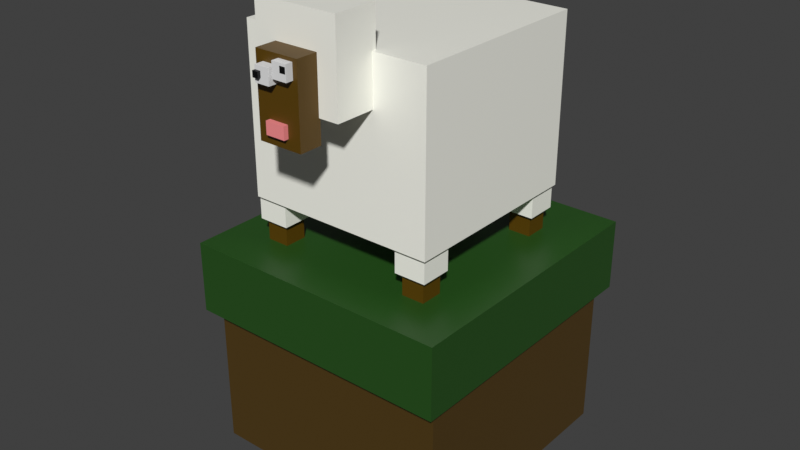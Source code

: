 # Source: sheep_low_poly_eyes.blend  (saved by Blender 3.0.42; exported with 4.5.12 LTS)
import bpy
from mathutils import Matrix  # noqa: F401  (used for matrix-valued properties, if any)

bpy.ops.wm.read_factory_settings(use_empty=True)
scene = bpy.context.scene
scene.name = 'Scene'

# ---- collections
col_collection = bpy.data.collections.new('Collection'); scene.collection.children.link(col_collection)

# ---- materials (node trees are filled in below, after node groups)
mat_white = bpy.data.materials.new('White')
mat_white.alpha_threshold = 0.0
mat_white.use_transparent_shadow = False
mat_white.line_color = (0.0, 0.0, 0.0, 1.0)
mat_dark_brown = bpy.data.materials.new('Dark Brown')
mat_dark_brown.use_transparent_shadow = False
mat_pink = bpy.data.materials.new('Pink')
mat_pink.use_transparent_shadow = False
mat_brown = bpy.data.materials.new('Brown')
mat_brown.alpha_threshold = 0.0
mat_brown.use_transparent_shadow = False
mat_brown.line_color = (0.0, 0.0, 0.0, 1.0)
mat_green = bpy.data.materials.new('Green')
mat_green.alpha_threshold = 0.0
mat_green.use_transparent_shadow = False
mat_green.line_color = (0.0, 0.0, 0.0, 1.0)
mat_black = bpy.data.materials.new('Black')
mat_black.use_transparent_shadow = False

# ---- material node trees
mat_white.use_nodes = True; mat_white.node_tree.nodes.clear()
_N = mat_white.node_tree.nodes; _L = mat_white.node_tree.links
n0 = _N.new('ShaderNodeOutputMaterial'); n0.name = 'Material Output'; n0.location = (300, 300)
n1 = _N.new('ShaderNodeBsdfPrincipled'); n1.name = 'Principled BSDF'; n1.location = (10, 300)
n1.distribution = 'GGX'
n1.subsurface_method = 'RANDOM_WALK_SKIN'
n1.inputs[0].default_value = (0.9996, 0.9982, 0.9129, 1.0)
n1.inputs[2].default_value = 0.4
n1.inputs[3].default_value = 1.45
n1.inputs[16].default_value = 0.03
n1.inputs[27].default_value = (0.0, 0.0, 0.0, 1.0)
n1.inputs[28].default_value = 1.0
_L.new(n1.outputs[0], n0.inputs[0])
n0.is_active_output = True
mat_dark_brown.use_nodes = True; mat_dark_brown.node_tree.nodes.clear()
_N = mat_dark_brown.node_tree.nodes; _L = mat_dark_brown.node_tree.links
n0 = _N.new('ShaderNodeBsdfPrincipled'); n0.name = 'Principled BSDF'; n0.location = (10, 300)
n0.distribution = 'GGX'
n0.subsurface_method = 'RANDOM_WALK_SKIN'
n0.inputs[0].default_value = (0.1055, 0.05216, 0.0, 1.0)
n0.inputs[3].default_value = 1.45
n0.inputs[27].default_value = (0.0, 0.0, 0.0, 1.0)
n0.inputs[28].default_value = 1.0
n1 = _N.new('ShaderNodeOutputMaterial'); n1.name = 'Material Output'; n1.location = (300, 300)
_L.new(n0.outputs[0], n1.inputs[0])
n1.is_active_output = True
mat_pink.use_nodes = True; mat_pink.node_tree.nodes.clear()
_N = mat_pink.node_tree.nodes; _L = mat_pink.node_tree.links
n0 = _N.new('ShaderNodeBsdfPrincipled'); n0.name = 'Principled BSDF'; n0.location = (10, 300)
n0.distribution = 'GGX'
n0.subsurface_method = 'RANDOM_WALK_SKIN'
n0.inputs[0].default_value = (1.0, 0.2926, 0.2996, 1.0)
n0.inputs[3].default_value = 1.45
n0.inputs[27].default_value = (0.0, 0.0, 0.0, 1.0)
n0.inputs[28].default_value = 1.0
n1 = _N.new('ShaderNodeOutputMaterial'); n1.name = 'Material Output'; n1.location = (300, 300)
_L.new(n0.outputs[0], n1.inputs[0])
n1.is_active_output = True
mat_brown.use_nodes = True; mat_brown.node_tree.nodes.clear()
_N = mat_brown.node_tree.nodes; _L = mat_brown.node_tree.links
n0 = _N.new('ShaderNodeOutputMaterial'); n0.name = 'Material Output'; n0.location = (300, 300)
n1 = _N.new('ShaderNodeBsdfPrincipled'); n1.name = 'Principled BSDF'; n1.location = (10, 300)
n1.distribution = 'GGX'
n1.subsurface_method = 'RANDOM_WALK_SKIN'
n1.inputs[0].default_value = (0.08244, 0.04506, 0.006982, 1.0)
n1.inputs[2].default_value = 0.4
n1.inputs[3].default_value = 1.45
n1.inputs[16].default_value = 0.03
n1.inputs[27].default_value = (0.0, 0.0, 0.0, 1.0)
n1.inputs[28].default_value = 1.0
_L.new(n1.outputs[0], n0.inputs[0])
n0.is_active_output = True
mat_green.use_nodes = True; mat_green.node_tree.nodes.clear()
_N = mat_green.node_tree.nodes; _L = mat_green.node_tree.links
n0 = _N.new('ShaderNodeOutputMaterial'); n0.name = 'Material Output'; n0.location = (300, 300)
n1 = _N.new('ShaderNodeBsdfPrincipled'); n1.name = 'Principled BSDF'; n1.location = (10, 300)
n1.distribution = 'GGX'
n1.subsurface_method = 'RANDOM_WALK_SKIN'
n1.inputs[0].default_value = (0.01895, 0.08244, 0.01077, 1.0)
n1.inputs[2].default_value = 0.4
n1.inputs[3].default_value = 1.45
n1.inputs[16].default_value = 0.03
n1.inputs[27].default_value = (0.0, 0.0, 0.0, 1.0)
n1.inputs[28].default_value = 1.0
_L.new(n1.outputs[0], n0.inputs[0])
n0.is_active_output = True
mat_black.use_nodes = True; mat_black.node_tree.nodes.clear()
_N = mat_black.node_tree.nodes; _L = mat_black.node_tree.links
n0 = _N.new('ShaderNodeBsdfPrincipled'); n0.name = 'Principled BSDF'; n0.location = (10, 300)
n0.distribution = 'GGX'
n0.subsurface_method = 'RANDOM_WALK_SKIN'
n0.inputs[0].default_value = (0.0, 0.0, 0.0, 1.0)
n0.inputs[3].default_value = 1.45
n0.inputs[27].default_value = (0.0, 0.0, 0.0, 1.0)
n0.inputs[28].default_value = 1.0
n1 = _N.new('ShaderNodeOutputMaterial'); n1.name = 'Material Output'; n1.location = (300, 300)
_L.new(n0.outputs[0], n1.inputs[0])
n1.is_active_output = True

# ---- world
world_world = bpy.data.worlds.new('World'); scene.world = world_world
world_world.use_nodes = True; world_world.node_tree.nodes.clear()
_N = world_world.node_tree.nodes; _L = world_world.node_tree.links
n0 = _N.new('ShaderNodeOutputWorld'); n0.name = 'World Output'; n0.location = (300, 300)
n1 = _N.new('ShaderNodeBackground'); n1.name = 'Background'; n1.location = (10, 300)
n1.inputs[0].default_value = (0.05088, 0.05088, 0.05088, 1.0)
_L.new(n1.outputs[0], n0.inputs[0])
n0.is_active_output = True
world_world.color = (0.05088, 0.05088, 0.05088)
world_world.use_sun_shadow = False
world_world.sun_shadow_jitter_overblur = 0.0

# ---- meshes
me_cube = bpy.data.meshes.new('Cube')
me_cube.from_pydata([(1.0, 1.0, 1.0), (1.0, 1.0, -1.0), (1.0, -1.0, 1.0), (1.0, -1.0, -1.0), (-1.0, 1.0, 1.0), (-1.0, 1.0, -1.0), (-1.0, -1.0, 1.0), (-1.0, -1.0, -1.0)], [], [(0, 4, 6, 2), (3, 2, 6, 7), (7, 6, 4, 5), (5, 1, 3, 7), (1, 0, 2, 3), (5, 4, 0, 1)])
_uv = me_cube.uv_layers.new(name='UVMap')
_uv.uv.foreach_set('vector', [0.625, 0.5, 0.875, 0.5, 0.875, 0.75, 0.625, 0.75, 0.375, 0.75, 0.625, 0.75, 0.625, 1.0, 0.375, 1.0, 0.375, 0.0, 0.625, 0.0, 0.625, 0.25, 0.375, 0.25, 0.125, 0.5, 0.375, 0.5, 0.375, 0.75, 0.125, 0.75, 0.375, 0.5, 0.625, 0.5, 0.625, 0.75, 0.375, 0.75, 0.375, 0.25, 0.625, 0.25, 0.625, 0.5, 0.375, 0.5])
me_cube.materials.append(mat_white)
me_cube.use_remesh_preserve_volume = False
me_cube.use_remesh_preserve_attributes = False
me_cube.use_mirror_vertex_groups = False
me_cube.update()
me_cube_001 = bpy.data.meshes.new('Cube.001')
me_cube_001.from_pydata([(-1.0, -1.0, -1.0), (-1.0, -1.0, 1.0), (-1.0, 1.0, -1.0), (-1.0, 1.0, 1.0), (1.0, -1.0, -1.0), (1.0, -1.0, 1.0), (1.0, 1.0, -1.0), (1.0, 1.0, 1.0)], [], [(0, 1, 3, 2), (2, 3, 7, 6), (6, 7, 5, 4), (4, 5, 1, 0), (2, 6, 4, 0), (7, 3, 1, 5)])
_uv = me_cube_001.uv_layers.new(name='UVMap')
_uv.uv.foreach_set('vector', [0.375, 0.0, 0.625, 0.0, 0.625, 0.25, 0.375, 0.25, 0.375, 0.25, 0.625, 0.25, 0.625, 0.5, 0.375, 0.5, 0.375, 0.5, 0.625, 0.5, 0.625, 0.75, 0.375, 0.75, 0.375, 0.75, 0.625, 0.75, 0.625, 1.0, 0.375, 1.0, 0.125, 0.5, 0.375, 0.5, 0.375, 0.75, 0.125, 0.75, 0.625, 0.5, 0.875, 0.5, 0.875, 0.75, 0.625, 0.75])
me_cube_001.materials.append(mat_white)
me_cube_001.use_remesh_fix_poles = True
me_cube_001.use_remesh_preserve_attributes = False
me_cube_001.update()
me_cube_002 = bpy.data.meshes.new('Cube.002')
me_cube_002.from_pydata([(-1.0, -1.0, -1.0), (-1.0, -1.0, 1.0), (-1.0, 1.0, -1.0), (-1.0, 1.0, 1.0), (1.0, -1.0, -1.0), (1.0, -1.0, 1.0), (1.0, 1.0, -1.0), (1.0, 1.0, 1.0)], [], [(0, 1, 3, 2), (2, 3, 7, 6), (6, 7, 5, 4), (4, 5, 1, 0), (2, 6, 4, 0), (7, 3, 1, 5)])
_uv = me_cube_002.uv_layers.new(name='UVMap')
_uv.uv.foreach_set('vector', [0.375, 0.0, 0.625, 0.0, 0.625, 0.25, 0.375, 0.25, 0.375, 0.25, 0.625, 0.25, 0.625, 0.5, 0.375, 0.5, 0.375, 0.5, 0.625, 0.5, 0.625, 0.75, 0.375, 0.75, 0.375, 0.75, 0.625, 0.75, 0.625, 1.0, 0.375, 1.0, 0.125, 0.5, 0.375, 0.5, 0.375, 0.75, 0.125, 0.75, 0.625, 0.5, 0.875, 0.5, 0.875, 0.75, 0.625, 0.75])
me_cube_002.materials.append(mat_dark_brown)
me_cube_002.use_remesh_fix_poles = True
me_cube_002.use_remesh_preserve_attributes = False
me_cube_002.update()
me_cube_003 = bpy.data.meshes.new('Cube.003')
me_cube_003.from_pydata([(1.0, 1.0, 1.0), (1.0, 1.0, -1.0), (1.0, -1.0, 1.0), (1.0, -1.0, -1.0), (-1.0, 1.0, 1.0), (-1.0, 1.0, -1.0), (-1.0, -1.0, 1.0), (-1.0, -1.0, -1.0)], [], [(0, 4, 6, 2), (3, 2, 6, 7), (7, 6, 4, 5), (5, 1, 3, 7), (1, 0, 2, 3), (5, 4, 0, 1)])
_uv = me_cube_003.uv_layers.new(name='UVMap')
_uv.uv.foreach_set('vector', [0.625, 0.5, 0.875, 0.5, 0.875, 0.75, 0.625, 0.75, 0.375, 0.75, 0.625, 0.75, 0.625, 1.0, 0.375, 1.0, 0.375, 0.0, 0.625, 0.0, 0.625, 0.25, 0.375, 0.25, 0.125, 0.5, 0.375, 0.5, 0.375, 0.75, 0.125, 0.75, 0.375, 0.5, 0.625, 0.5, 0.625, 0.75, 0.375, 0.75, 0.375, 0.25, 0.625, 0.25, 0.625, 0.5, 0.375, 0.5])
me_cube_003.materials.append(mat_white)
me_cube_003.use_remesh_preserve_volume = False
me_cube_003.use_remesh_preserve_attributes = False
me_cube_003.use_mirror_vertex_groups = False
me_cube_003.update()
me_cube_004 = bpy.data.meshes.new('Cube.004')
me_cube_004.from_pydata([(1.0, 1.0, 1.0), (1.0, 1.0, -1.0), (1.0, -1.0, 1.0), (1.0, -1.0, -1.0), (-1.0, 1.0, 1.0), (-1.0, 1.0, -1.0), (-1.0, -1.0, 1.0), (-1.0, -1.0, -1.0)], [], [(0, 4, 6, 2), (3, 2, 6, 7), (7, 6, 4, 5), (5, 1, 3, 7), (1, 0, 2, 3), (5, 4, 0, 1)])
_uv = me_cube_004.uv_layers.new(name='UVMap')
_uv.uv.foreach_set('vector', [0.625, 0.5, 0.875, 0.5, 0.875, 0.75, 0.625, 0.75, 0.375, 0.75, 0.625, 0.75, 0.625, 1.0, 0.375, 1.0, 0.375, 0.0, 0.625, 0.0, 0.625, 0.25, 0.375, 0.25, 0.125, 0.5, 0.375, 0.5, 0.375, 0.75, 0.125, 0.75, 0.375, 0.5, 0.625, 0.5, 0.625, 0.75, 0.375, 0.75, 0.375, 0.25, 0.625, 0.25, 0.625, 0.5, 0.375, 0.5])
me_cube_004.materials.append(mat_white)
me_cube_004.use_remesh_preserve_volume = False
me_cube_004.use_remesh_preserve_attributes = False
me_cube_004.use_mirror_vertex_groups = False
me_cube_004.update()
me_cube_005 = bpy.data.meshes.new('Cube.005')
me_cube_005.from_pydata([(1.0, 1.0, 1.0), (1.0, 1.0, -1.0), (1.0, -1.0, 1.0), (1.0, -1.0, -1.0), (-1.0, 1.0, 1.0), (-1.0, 1.0, -1.0), (-1.0, -1.0, 1.0), (-1.0, -1.0, -1.0)], [], [(0, 4, 6, 2), (3, 2, 6, 7), (7, 6, 4, 5), (5, 1, 3, 7), (1, 0, 2, 3), (5, 4, 0, 1)])
_uv = me_cube_005.uv_layers.new(name='UVMap')
_uv.uv.foreach_set('vector', [0.625, 0.5, 0.875, 0.5, 0.875, 0.75, 0.625, 0.75, 0.375, 0.75, 0.625, 0.75, 0.625, 1.0, 0.375, 1.0, 0.375, 0.0, 0.625, 0.0, 0.625, 0.25, 0.375, 0.25, 0.125, 0.5, 0.375, 0.5, 0.375, 0.75, 0.125, 0.75, 0.375, 0.5, 0.625, 0.5, 0.625, 0.75, 0.375, 0.75, 0.375, 0.25, 0.625, 0.25, 0.625, 0.5, 0.375, 0.5])
me_cube_005.materials.append(mat_white)
me_cube_005.use_remesh_preserve_volume = False
me_cube_005.use_remesh_preserve_attributes = False
me_cube_005.use_mirror_vertex_groups = False
me_cube_005.update()
me_cube_006 = bpy.data.meshes.new('Cube.006')
me_cube_006.from_pydata([(1.0, 1.0, 1.0), (1.0, 1.0, -1.0), (1.0, -1.0, 1.0), (1.0, -1.0, -1.0), (-1.0, 1.0, 1.0), (-1.0, 1.0, -1.0), (-1.0, -1.0, 1.0), (-1.0, -1.0, -1.0)], [], [(0, 4, 6, 2), (3, 2, 6, 7), (7, 6, 4, 5), (5, 1, 3, 7), (1, 0, 2, 3), (5, 4, 0, 1)])
_uv = me_cube_006.uv_layers.new(name='UVMap')
_uv.uv.foreach_set('vector', [0.625, 0.5, 0.875, 0.5, 0.875, 0.75, 0.625, 0.75, 0.375, 0.75, 0.625, 0.75, 0.625, 1.0, 0.375, 1.0, 0.375, 0.0, 0.625, 0.0, 0.625, 0.25, 0.375, 0.25, 0.125, 0.5, 0.375, 0.5, 0.375, 0.75, 0.125, 0.75, 0.375, 0.5, 0.625, 0.5, 0.625, 0.75, 0.375, 0.75, 0.375, 0.25, 0.625, 0.25, 0.625, 0.5, 0.375, 0.5])
me_cube_006.materials.append(mat_white)
me_cube_006.use_remesh_preserve_volume = False
me_cube_006.use_remesh_preserve_attributes = False
me_cube_006.use_mirror_vertex_groups = False
me_cube_006.update()
me_cube_007 = bpy.data.meshes.new('Cube.007')
me_cube_007.from_pydata([(1.0, 1.0, 1.0), (1.0, 1.0, -1.0), (1.0, -1.0, 1.0), (1.0, -1.0, -1.0), (-1.0, 1.0, 1.0), (-1.0, 1.0, -1.0), (-1.0, -1.0, 1.0), (-1.0, -1.0, -1.0)], [], [(0, 4, 6, 2), (3, 2, 6, 7), (7, 6, 4, 5), (5, 1, 3, 7), (1, 0, 2, 3), (5, 4, 0, 1)])
_uv = me_cube_007.uv_layers.new(name='UVMap')
_uv.uv.foreach_set('vector', [0.625, 0.5, 0.875, 0.5, 0.875, 0.75, 0.625, 0.75, 0.375, 0.75, 0.625, 0.75, 0.625, 1.0, 0.375, 1.0, 0.375, 0.0, 0.625, 0.0, 0.625, 0.25, 0.375, 0.25, 0.125, 0.5, 0.375, 0.5, 0.375, 0.75, 0.125, 0.75, 0.375, 0.5, 0.625, 0.5, 0.625, 0.75, 0.375, 0.75, 0.375, 0.25, 0.625, 0.25, 0.625, 0.5, 0.375, 0.5])
me_cube_007.materials.append(mat_dark_brown)
me_cube_007.use_remesh_preserve_volume = False
me_cube_007.use_remesh_preserve_attributes = False
me_cube_007.use_mirror_vertex_groups = False
me_cube_007.update()
me_cube_008 = bpy.data.meshes.new('Cube.008')
me_cube_008.from_pydata([(1.0, 1.0, 1.0), (1.0, 1.0, -1.0), (1.0, -1.0, 1.0), (1.0, -1.0, -1.0), (-1.0, 1.0, 1.0), (-1.0, 1.0, -1.0), (-1.0, -1.0, 1.0), (-1.0, -1.0, -1.0)], [], [(0, 4, 6, 2), (3, 2, 6, 7), (7, 6, 4, 5), (5, 1, 3, 7), (1, 0, 2, 3), (5, 4, 0, 1)])
_uv = me_cube_008.uv_layers.new(name='UVMap')
_uv.uv.foreach_set('vector', [0.625, 0.5, 0.875, 0.5, 0.875, 0.75, 0.625, 0.75, 0.375, 0.75, 0.625, 0.75, 0.625, 1.0, 0.375, 1.0, 0.375, 0.0, 0.625, 0.0, 0.625, 0.25, 0.375, 0.25, 0.125, 0.5, 0.375, 0.5, 0.375, 0.75, 0.125, 0.75, 0.375, 0.5, 0.625, 0.5, 0.625, 0.75, 0.375, 0.75, 0.375, 0.25, 0.625, 0.25, 0.625, 0.5, 0.375, 0.5])
me_cube_008.materials.append(mat_dark_brown)
me_cube_008.use_remesh_preserve_volume = False
me_cube_008.use_remesh_preserve_attributes = False
me_cube_008.use_mirror_vertex_groups = False
me_cube_008.update()
me_cube_009 = bpy.data.meshes.new('Cube.009')
me_cube_009.from_pydata([(1.0, 1.0, 1.0), (1.0, 1.0, -1.0), (1.0, -1.0, 1.0), (1.0, -1.0, -1.0), (-1.0, 1.0, 1.0), (-1.0, 1.0, -1.0), (-1.0, -1.0, 1.0), (-1.0, -1.0, -1.0)], [], [(0, 4, 6, 2), (3, 2, 6, 7), (7, 6, 4, 5), (5, 1, 3, 7), (1, 0, 2, 3), (5, 4, 0, 1)])
_uv = me_cube_009.uv_layers.new(name='UVMap')
_uv.uv.foreach_set('vector', [0.625, 0.5, 0.875, 0.5, 0.875, 0.75, 0.625, 0.75, 0.375, 0.75, 0.625, 0.75, 0.625, 1.0, 0.375, 1.0, 0.375, 0.0, 0.625, 0.0, 0.625, 0.25, 0.375, 0.25, 0.125, 0.5, 0.375, 0.5, 0.375, 0.75, 0.125, 0.75, 0.375, 0.5, 0.625, 0.5, 0.625, 0.75, 0.375, 0.75, 0.375, 0.25, 0.625, 0.25, 0.625, 0.5, 0.375, 0.5])
me_cube_009.materials.append(mat_dark_brown)
me_cube_009.use_remesh_preserve_volume = False
me_cube_009.use_remesh_preserve_attributes = False
me_cube_009.use_mirror_vertex_groups = False
me_cube_009.update()
me_cube_010 = bpy.data.meshes.new('Cube.010')
me_cube_010.from_pydata([(1.0, 1.0, 1.0), (1.0, 1.0, -1.0), (1.0, -1.0, 1.0), (1.0, -1.0, -1.0), (-1.0, 1.0, 1.0), (-1.0, 1.0, -1.0), (-1.0, -1.0, 1.0), (-1.0, -1.0, -1.0)], [], [(0, 4, 6, 2), (3, 2, 6, 7), (7, 6, 4, 5), (5, 1, 3, 7), (1, 0, 2, 3), (5, 4, 0, 1)])
_uv = me_cube_010.uv_layers.new(name='UVMap')
_uv.uv.foreach_set('vector', [0.625, 0.5, 0.875, 0.5, 0.875, 0.75, 0.625, 0.75, 0.375, 0.75, 0.625, 0.75, 0.625, 1.0, 0.375, 1.0, 0.375, 0.0, 0.625, 0.0, 0.625, 0.25, 0.375, 0.25, 0.125, 0.5, 0.375, 0.5, 0.375, 0.75, 0.125, 0.75, 0.375, 0.5, 0.625, 0.5, 0.625, 0.75, 0.375, 0.75, 0.375, 0.25, 0.625, 0.25, 0.625, 0.5, 0.375, 0.5])
me_cube_010.materials.append(mat_dark_brown)
me_cube_010.use_remesh_preserve_volume = False
me_cube_010.use_remesh_preserve_attributes = False
me_cube_010.use_mirror_vertex_groups = False
me_cube_010.update()
me_cube_011 = bpy.data.meshes.new('Cube.011')
me_cube_011.from_pydata([(-1.0, -1.0, -1.0), (-1.0, -1.0, 1.0), (-1.0, 1.0, -1.0), (-1.0, 1.0, 1.0), (1.0, -1.0, -1.0), (1.0, -1.0, 1.0), (1.0, 1.0, -1.0), (1.0, 1.0, 1.0)], [], [(0, 1, 3, 2), (2, 3, 7, 6), (6, 7, 5, 4), (4, 5, 1, 0), (2, 6, 4, 0), (7, 3, 1, 5)])
_uv = me_cube_011.uv_layers.new(name='UVMap')
_uv.uv.foreach_set('vector', [0.375, 0.0, 0.625, 0.0, 0.625, 0.25, 0.375, 0.25, 0.375, 0.25, 0.625, 0.25, 0.625, 0.5, 0.375, 0.5, 0.375, 0.5, 0.625, 0.5, 0.625, 0.75, 0.375, 0.75, 0.375, 0.75, 0.625, 0.75, 0.625, 1.0, 0.375, 1.0, 0.125, 0.5, 0.375, 0.5, 0.375, 0.75, 0.125, 0.75, 0.625, 0.5, 0.875, 0.5, 0.875, 0.75, 0.625, 0.75])
me_cube_011.materials.append(mat_pink)
me_cube_011.use_remesh_fix_poles = True
me_cube_011.use_remesh_preserve_attributes = False
me_cube_011.update()
me_cube_012 = bpy.data.meshes.new('Cube.012')
me_cube_012.from_pydata([(1.0, 1.0, 1.0), (1.0, 1.0, -1.0), (1.0, -1.0, 1.0), (1.0, -1.0, -1.0), (-1.0, 1.0, 1.0), (-1.0, 1.0, -1.0), (-1.0, -1.0, 1.0), (-1.0, -1.0, -1.0)], [], [(0, 4, 6, 2), (3, 2, 6, 7), (7, 6, 4, 5), (5, 1, 3, 7), (1, 0, 2, 3), (5, 4, 0, 1)])
_uv = me_cube_012.uv_layers.new(name='UVMap')
_uv.uv.foreach_set('vector', [0.625, 0.5, 0.875, 0.5, 0.875, 0.75, 0.625, 0.75, 0.375, 0.75, 0.625, 0.75, 0.625, 1.0, 0.375, 1.0, 0.375, 0.0, 0.625, 0.0, 0.625, 0.25, 0.375, 0.25, 0.125, 0.5, 0.375, 0.5, 0.375, 0.75, 0.125, 0.75, 0.375, 0.5, 0.625, 0.5, 0.625, 0.75, 0.375, 0.75, 0.375, 0.25, 0.625, 0.25, 0.625, 0.5, 0.375, 0.5])
me_cube_012.materials.append(mat_brown)
me_cube_012.use_remesh_preserve_volume = False
me_cube_012.use_remesh_preserve_attributes = False
me_cube_012.use_mirror_vertex_groups = False
me_cube_012.update()
me_cube_013 = bpy.data.meshes.new('Cube.013')
me_cube_013.from_pydata([(1.0, 1.0, 1.0), (1.0, 1.0, -1.0), (1.0, -1.0, 1.0), (1.0, -1.0, -1.0), (-1.0, 1.0, 1.0), (-1.0, 1.0, -1.0), (-1.0, -1.0, 1.0), (-1.0, -1.0, -1.0)], [], [(0, 4, 6, 2), (3, 2, 6, 7), (7, 6, 4, 5), (5, 1, 3, 7), (1, 0, 2, 3), (5, 4, 0, 1)])
_uv = me_cube_013.uv_layers.new(name='UVMap')
_uv.uv.foreach_set('vector', [0.625, 0.5, 0.875, 0.5, 0.875, 0.75, 0.625, 0.75, 0.375, 0.75, 0.625, 0.75, 0.625, 1.0, 0.375, 1.0, 0.375, 0.0, 0.625, 0.0, 0.625, 0.25, 0.375, 0.25, 0.125, 0.5, 0.375, 0.5, 0.375, 0.75, 0.125, 0.75, 0.375, 0.5, 0.625, 0.5, 0.625, 0.75, 0.375, 0.75, 0.375, 0.25, 0.625, 0.25, 0.625, 0.5, 0.375, 0.5])
me_cube_013.materials.append(mat_green)
me_cube_013.use_remesh_preserve_volume = False
me_cube_013.use_remesh_preserve_attributes = False
me_cube_013.use_mirror_vertex_groups = False
me_cube_013.update()
me_cube_014 = bpy.data.meshes.new('Cube.014')
me_cube_014.from_pydata([(-1.0, -1.0, -1.0), (-1.0, -1.0, 1.0), (-1.0, 1.0, -1.0), (-1.0, 1.0, 1.0), (1.0, -1.0, -1.0), (1.0, -1.0, 1.0), (1.0, 1.0, -1.0), (1.0, 1.0, 1.0)], [], [(0, 1, 3, 2), (2, 3, 7, 6), (6, 7, 5, 4), (4, 5, 1, 0), (2, 6, 4, 0), (7, 3, 1, 5)])
_uv = me_cube_014.uv_layers.new(name='UVMap')
_uv.uv.foreach_set('vector', [0.375, 0.0, 0.625, 0.0, 0.625, 0.25, 0.375, 0.25, 0.375, 0.25, 0.625, 0.25, 0.625, 0.5, 0.375, 0.5, 0.375, 0.5, 0.625, 0.5, 0.625, 0.75, 0.375, 0.75, 0.375, 0.75, 0.625, 0.75, 0.625, 1.0, 0.375, 1.0, 0.125, 0.5, 0.375, 0.5, 0.375, 0.75, 0.125, 0.75, 0.625, 0.5, 0.875, 0.5, 0.875, 0.75, 0.625, 0.75])
me_cube_014.use_remesh_fix_poles = True
me_cube_014.use_remesh_preserve_attributes = False
me_cube_014.update()
me_cube_015 = bpy.data.meshes.new('Cube.015')
me_cube_015.from_pydata([(-1.0, -1.0, -1.0), (-1.0, -1.0, 1.0), (-1.0, 1.0, -1.0), (-1.0, 1.0, 1.0), (1.0, -1.0, -1.0), (1.0, -1.0, 1.0), (1.0, 1.0, -1.0), (1.0, 1.0, 1.0)], [], [(0, 1, 3, 2), (2, 3, 7, 6), (6, 7, 5, 4), (4, 5, 1, 0), (2, 6, 4, 0), (7, 3, 1, 5)])
_uv = me_cube_015.uv_layers.new(name='UVMap')
_uv.uv.foreach_set('vector', [0.375, 0.0, 0.625, 0.0, 0.625, 0.25, 0.375, 0.25, 0.375, 0.25, 0.625, 0.25, 0.625, 0.5, 0.375, 0.5, 0.375, 0.5, 0.625, 0.5, 0.625, 0.75, 0.375, 0.75, 0.375, 0.75, 0.625, 0.75, 0.625, 1.0, 0.375, 1.0, 0.125, 0.5, 0.375, 0.5, 0.375, 0.75, 0.125, 0.75, 0.625, 0.5, 0.875, 0.5, 0.875, 0.75, 0.625, 0.75])
me_cube_015.use_remesh_fix_poles = True
me_cube_015.use_remesh_preserve_attributes = False
me_cube_015.update()
me_cube_016 = bpy.data.meshes.new('Cube.016')
me_cube_016.from_pydata([(-1.0, -1.0, -1.0), (-1.0, -1.0, 1.0), (-1.0, 1.0, -1.0), (-1.0, 1.0, 1.0), (1.0, -1.0, -1.0), (1.0, -1.0, 1.0), (1.0, 1.0, -1.0), (1.0, 1.0, 1.0)], [], [(0, 1, 3, 2), (2, 3, 7, 6), (6, 7, 5, 4), (4, 5, 1, 0), (2, 6, 4, 0), (7, 3, 1, 5)])
_uv = me_cube_016.uv_layers.new(name='UVMap')
_uv.uv.foreach_set('vector', [0.375, 0.0, 0.625, 0.0, 0.625, 0.25, 0.375, 0.25, 0.375, 0.25, 0.625, 0.25, 0.625, 0.5, 0.375, 0.5, 0.375, 0.5, 0.625, 0.5, 0.625, 0.75, 0.375, 0.75, 0.375, 0.75, 0.625, 0.75, 0.625, 1.0, 0.375, 1.0, 0.125, 0.5, 0.375, 0.5, 0.375, 0.75, 0.125, 0.75, 0.625, 0.5, 0.875, 0.5, 0.875, 0.75, 0.625, 0.75])
me_cube_016.materials.append(mat_black)
me_cube_016.use_remesh_fix_poles = True
me_cube_016.use_remesh_preserve_attributes = False
me_cube_016.update()
me_cube_017 = bpy.data.meshes.new('Cube.017')
me_cube_017.from_pydata([(-1.0, -1.0, -1.0), (-1.0, -1.0, 1.0), (-1.0, 1.0, -1.0), (-1.0, 1.0, 1.0), (1.0, -1.0, -1.0), (1.0, -1.0, 1.0), (1.0, 1.0, -1.0), (1.0, 1.0, 1.0)], [], [(0, 1, 3, 2), (2, 3, 7, 6), (6, 7, 5, 4), (4, 5, 1, 0), (2, 6, 4, 0), (7, 3, 1, 5)])
_uv = me_cube_017.uv_layers.new(name='UVMap')
_uv.uv.foreach_set('vector', [0.375, 0.0, 0.625, 0.0, 0.625, 0.25, 0.375, 0.25, 0.375, 0.25, 0.625, 0.25, 0.625, 0.5, 0.375, 0.5, 0.375, 0.5, 0.625, 0.5, 0.625, 0.75, 0.375, 0.75, 0.375, 0.75, 0.625, 0.75, 0.625, 1.0, 0.375, 1.0, 0.125, 0.5, 0.375, 0.5, 0.375, 0.75, 0.125, 0.75, 0.625, 0.5, 0.875, 0.5, 0.875, 0.75, 0.625, 0.75])
me_cube_017.materials.append(mat_black)
me_cube_017.use_remesh_fix_poles = True
me_cube_017.use_remesh_preserve_attributes = False
me_cube_017.update()

# ---- objects
ob_cube = bpy.data.objects.new('Cube', me_cube)
ob_cube_001 = bpy.data.objects.new('Cube.001', me_cube_001)
ob_cube_002 = bpy.data.objects.new('Cube.002', me_cube_002)
ob_cube_003 = bpy.data.objects.new('Cube.003', me_cube_003)
ob_cube_004 = bpy.data.objects.new('Cube.004', me_cube_004)
ob_cube_005 = bpy.data.objects.new('Cube.005', me_cube_005)
ob_cube_006 = bpy.data.objects.new('Cube.006', me_cube_006)
ob_cube_007 = bpy.data.objects.new('Cube.007', me_cube_007)
ob_cube_008 = bpy.data.objects.new('Cube.008', me_cube_008)
ob_cube_009 = bpy.data.objects.new('Cube.009', me_cube_009)
ob_cube_010 = bpy.data.objects.new('Cube.010', me_cube_010)
ob_cube_011 = bpy.data.objects.new('Cube.011', me_cube_011)
ob_cube_012 = bpy.data.objects.new('Cube.012', me_cube_012)
ob_cube_013 = bpy.data.objects.new('Cube.013', me_cube_013)
ob_cube_014 = bpy.data.objects.new('Cube.014', me_cube_014)
ob_cube_015 = bpy.data.objects.new('Cube.015', me_cube_015)
ob_cube_016 = bpy.data.objects.new('Cube.016', me_cube_016)
ob_cube_017 = bpy.data.objects.new('Cube.017', me_cube_017)

# ---- transforms, parenting, visibility, modifiers, constraints
ob_cube.location = (0.0, 0.0, 0.0)
ob_cube.scale = (-1.163, -1.163, 1.001)
ob_cube.lock_rotations_4d = False
ob_cube.empty_display_type = 'ARROWS'
ob_cube.lineart.crease_threshold = 0.0
ob_cube_001.location = (0.00536, -1.38, 0.943)
ob_cube_001.scale = (0.5112, -0.2691, 0.5199)
ob_cube_002.location = (0.01361, -1.769, 0.6032)
ob_cube_002.scale = (0.2638, -0.1378, -0.4607)
ob_cube_003.location = (-0.9477, 0.9667, -1.125)
ob_cube_003.scale = (-0.1901, -0.1901, 0.1637)
ob_cube_003.lock_rotations_4d = False
ob_cube_003.empty_display_type = 'ARROWS'
ob_cube_003.lineart.crease_threshold = 0.0
ob_cube_004.location = (0.9357, 0.9667, -1.125)
ob_cube_004.scale = (-0.1901, -0.1901, 0.1637)
ob_cube_004.lock_rotations_4d = False
ob_cube_004.empty_display_type = 'ARROWS'
ob_cube_004.lineart.crease_threshold = 0.0
ob_cube_005.location = (0.9357, -0.9292, -1.125)
ob_cube_005.scale = (-0.1901, -0.1901, 0.1637)
ob_cube_005.lock_rotations_4d = False
ob_cube_005.empty_display_type = 'ARROWS'
ob_cube_005.lineart.crease_threshold = 0.0
ob_cube_006.location = (-0.9854, -0.9292, -1.125)
ob_cube_006.scale = (-0.1901, -0.1901, 0.1637)
ob_cube_006.lock_rotations_4d = False
ob_cube_006.empty_display_type = 'ARROWS'
ob_cube_006.lineart.crease_threshold = 0.0
ob_cube_007.location = (-0.9477, 0.9667, -1.415)
ob_cube_007.scale = (-0.1364, -0.1364, 0.1805)
ob_cube_007.lock_rotations_4d = False
ob_cube_007.empty_display_type = 'ARROWS'
ob_cube_007.lineart.crease_threshold = 0.0
ob_cube_008.location = (0.9357, 0.9667, -1.415)
ob_cube_008.scale = (-0.1364, -0.1364, 0.1805)
ob_cube_008.lock_rotations_4d = False
ob_cube_008.empty_display_type = 'ARROWS'
ob_cube_008.lineart.crease_threshold = 0.0
ob_cube_009.location = (0.9357, -0.9292, -1.415)
ob_cube_009.scale = (-0.1364, -0.1364, 0.1805)
ob_cube_009.lock_rotations_4d = False
ob_cube_009.empty_display_type = 'ARROWS'
ob_cube_009.lineart.crease_threshold = 0.0
ob_cube_010.location = (-0.9854, -0.9292, -1.415)
ob_cube_010.scale = (-0.1364, -0.1364, 0.1805)
ob_cube_010.lock_rotations_4d = False
ob_cube_010.empty_display_type = 'ARROWS'
ob_cube_010.lineart.crease_threshold = 0.0
ob_cube_011.location = (0.008407, -1.891, 0.3268)
ob_cube_011.scale = (0.1165, 0.07156, 0.07156)
ob_cube_012.location = (-0.003468, 0.07172, -2.89)
ob_cube_012.scale = (-1.539, -1.539, 1.325)
ob_cube_012.lock_rotations_4d = False
ob_cube_012.empty_display_type = 'ARROWS'
ob_cube_012.lineart.crease_threshold = 0.0
ob_cube_013.location = (-0.003468, 0.07172, -1.982)
ob_cube_013.scale = (-1.639, -1.705, 0.433)
ob_cube_013.lock_rotations_4d = False
ob_cube_013.empty_display_type = 'ARROWS'
ob_cube_013.lineart.crease_threshold = 0.0
ob_cube_014.location = (0.1319, -1.906, 0.9368)
ob_cube_014.scale = (0.08833, 0.08833, 0.08833)
ob_cube_015.location = (-0.07006, -1.928, 0.8631)
ob_cube_015.scale = (0.08833, 0.08833, 0.08833)
ob_cube_016.location = (-0.1182, -2.019, 0.8701)
ob_cube_016.scale = (0.03401, 0.03401, 0.03401)
ob_cube_017.location = (0.1787, -1.963, 0.9626)
ob_cube_017.scale = (0.03401, 0.03401, 0.03401)

# ---- collection membership
col_collection.objects.link(ob_cube)
col_collection.objects.link(ob_cube_001)
col_collection.objects.link(ob_cube_002)
col_collection.objects.link(ob_cube_003)
col_collection.objects.link(ob_cube_004)
col_collection.objects.link(ob_cube_005)
col_collection.objects.link(ob_cube_006)
col_collection.objects.link(ob_cube_007)
col_collection.objects.link(ob_cube_008)
col_collection.objects.link(ob_cube_009)
col_collection.objects.link(ob_cube_010)
col_collection.objects.link(ob_cube_011)
col_collection.objects.link(ob_cube_012)
col_collection.objects.link(ob_cube_013)
col_collection.objects.link(ob_cube_014)
col_collection.objects.link(ob_cube_015)
col_collection.objects.link(ob_cube_016)
col_collection.objects.link(ob_cube_017)

# ---- scene / render settings (as saved in the file)
scene.frame_start = 1; scene.frame_end = 250; scene.frame_set(1)
scene.render.engine = 'BLENDER_EEVEE_NEXT'
scene.cycles.sampling_pattern = 'TABULATED_SOBOL'
scene.cycles.use_light_tree = False
scene.view_settings.view_transform = 'Standard'
bpy.context.view_layer.update()

# ---- added for rendering (the .blend has no active camera and no usable light): camera, sun
cam_auto = bpy.data.cameras.new('AutoCamera')
cam_auto.lens = 50.0
cam_auto.sensor_width = 36.0
cam_auto.clip_end = 1000.0
ob_auto_camera = bpy.data.objects.new('AutoCamera', cam_auto)
scene.collection.objects.link(ob_auto_camera)
ob_auto_camera.location = (7.02181, -8.56852, 4.24386)
ob_auto_camera.rotation_euler = (1.09748, -7.21219e-08, 0.694738)
scene.camera = ob_auto_camera
light_auto_sun = bpy.data.lights.new('AutoSun', 'SUN')
light_auto_sun.energy = 3.0
light_auto_sun.angle = 0.0523599
ob_auto_sun = bpy.data.objects.new('AutoSun', light_auto_sun)
scene.collection.objects.link(ob_auto_sun)
ob_auto_sun.rotation_euler = (0.872665, 0.174533, 0.523599)
bpy.context.view_layer.update()
